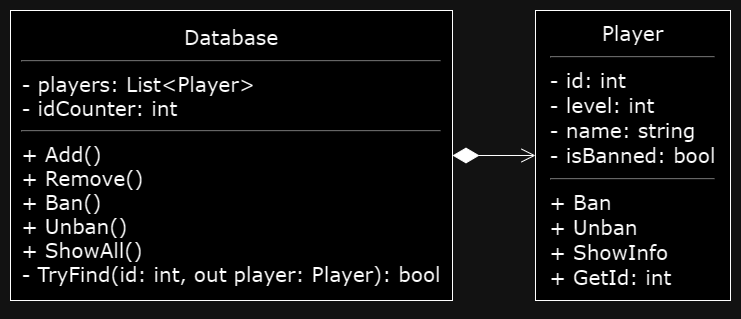

The diagram above was exported from draw.io. Its source (the exported page's mxGraphModel, read from the mxfile embedded in the PNG):
<mxGraphModel dx="1525" dy="793" grid="1" gridSize="10" guides="1" tooltips="1" connect="1" arrows="1" fold="1" page="1" pageScale="1" pageWidth="1169" pageHeight="827" math="0" shadow="0">
  <root>
    <mxCell id="0" />
    <mxCell id="1" parent="0" />
    <mxCell id="BvsRi00MSLJCYbzShoM3-1" value="&lt;font face=&quot;Verdana&quot; style=&quot;font-size: 20px;&quot;&gt;Player&lt;br style=&quot;font-size: 20px;&quot;&gt;&lt;/font&gt;&lt;hr style=&quot;font-size: 20px;&quot;&gt;&lt;div style=&quot;text-align: left; font-size: 20px;&quot;&gt;&lt;font face=&quot;Verdana&quot; style=&quot;font-size: 20px;&quot;&gt;- id: int&lt;/font&gt;&lt;/div&gt;&lt;div style=&quot;text-align: left; font-size: 20px;&quot;&gt;&lt;font face=&quot;Verdana&quot; style=&quot;font-size: 20px;&quot;&gt;- level: int&lt;/font&gt;&lt;/div&gt;&lt;div style=&quot;text-align: left; font-size: 20px;&quot;&gt;&lt;font face=&quot;Verdana&quot; style=&quot;font-size: 20px;&quot;&gt;- name: string&lt;/font&gt;&lt;/div&gt;&lt;div style=&quot;text-align: left; font-size: 20px;&quot;&gt;&lt;font face=&quot;Verdana&quot; style=&quot;font-size: 20px;&quot;&gt;- isBanned: bool&lt;/font&gt;&lt;/div&gt;&lt;div style=&quot;text-align: left; font-size: 20px;&quot;&gt;&lt;hr style=&quot;font-size: 20px;&quot;&gt;&lt;/div&gt;&lt;div style=&quot;text-align: left; font-size: 20px;&quot;&gt;&lt;font face=&quot;Verdana&quot; style=&quot;font-size: 20px;&quot;&gt;&lt;span style=&quot;background-color: initial; font-size: 20px;&quot;&gt;+ Ban&lt;/span&gt;&lt;br style=&quot;font-size: 20px;&quot;&gt;&lt;/font&gt;&lt;/div&gt;&lt;div style=&quot;text-align: left; font-size: 20px;&quot;&gt;&lt;font face=&quot;Verdana&quot; style=&quot;font-size: 20px;&quot;&gt;+ Unban&lt;/font&gt;&lt;/div&gt;&lt;div style=&quot;text-align: left; font-size: 20px;&quot;&gt;&lt;font face=&quot;Verdana&quot; style=&quot;font-size: 20px;&quot;&gt;+ ShowInfo&lt;/font&gt;&lt;/div&gt;&lt;div style=&quot;text-align: left; font-size: 20px;&quot;&gt;&lt;font face=&quot;Verdana&quot; style=&quot;font-size: 20px;&quot;&gt;+ GetId: int&lt;/font&gt;&lt;/div&gt;" style="rounded=0;whiteSpace=wrap;html=1;align=center;verticalAlign=middle;spacing=0;shadow=0;fontSize=20;" parent="1" vertex="1">
      <mxGeometry x="585" y="130" width="195" height="290" as="geometry" />
    </mxCell>
    <mxCell id="ZMWLHTGk8VHgxppxQVbv-1" style="edgeStyle=orthogonalEdgeStyle;orthogonalLoop=1;jettySize=auto;html=1;exitX=1;exitY=0.5;exitDx=0;exitDy=0;entryX=0;entryY=0.5;entryDx=0;entryDy=0;endArrow=open;endFill=0;sourcePerimeterSpacing=0;strokeWidth=1;startArrow=diamondThin;startFill=1;jumpSize=6;rounded=0;strokeColor=default;endSize=12;startSize=24;shadow=0;fontSize=20;" parent="1" source="qxw1vTytd-DOzJbU_Vhw-1" target="BvsRi00MSLJCYbzShoM3-1" edge="1">
      <mxGeometry relative="1" as="geometry" />
    </mxCell>
    <mxCell id="qxw1vTytd-DOzJbU_Vhw-1" value="&lt;span style=&quot;font-family: Verdana; background-color: initial; font-size: 20px;&quot;&gt;Database&lt;/span&gt;&lt;br style=&quot;font-size: 20px;&quot;&gt;&lt;hr style=&quot;background-color: initial; font-size: 20px;&quot;&gt;&lt;span style=&quot;font-family: Verdana; background-color: initial; font-size: 20px;&quot;&gt;&lt;div style=&quot;text-align: left; font-size: 20px;&quot;&gt;&lt;span style=&quot;background-color: initial; font-size: 20px;&quot;&gt;- players: List&amp;lt;Player&amp;gt;&lt;/span&gt;&lt;/div&gt;&lt;div style=&quot;text-align: left; font-size: 20px;&quot;&gt;&lt;span style=&quot;background-color: initial; font-size: 20px;&quot;&gt;- idCounter: int&lt;/span&gt;&lt;/div&gt;&lt;/span&gt;&lt;hr style=&quot;text-align: left; background-color: initial; font-size: 20px;&quot;&gt;&lt;span style=&quot;background-color: initial; font-family: Verdana; font-size: 20px;&quot;&gt;&lt;div style=&quot;text-align: left; font-size: 20px;&quot;&gt;&lt;span style=&quot;background-color: initial; font-size: 20px;&quot;&gt;+ Add()&lt;/span&gt;&lt;/div&gt;&lt;/span&gt;&lt;span style=&quot;font-family: Verdana; background-color: initial; font-size: 20px;&quot;&gt;&lt;div style=&quot;text-align: left; font-size: 20px;&quot;&gt;&lt;span style=&quot;background-color: initial; font-size: 20px;&quot;&gt;+ Remove()&lt;/span&gt;&lt;/div&gt;&lt;/span&gt;&lt;span style=&quot;font-family: Verdana; background-color: initial; font-size: 20px;&quot;&gt;&lt;div style=&quot;text-align: left; font-size: 20px;&quot;&gt;&lt;span style=&quot;background-color: initial; font-size: 20px;&quot;&gt;+ Ban()&lt;/span&gt;&lt;/div&gt;&lt;/span&gt;&lt;span style=&quot;font-family: Verdana; background-color: initial; font-size: 20px;&quot;&gt;&lt;div style=&quot;text-align: left; font-size: 20px;&quot;&gt;&lt;span style=&quot;background-color: initial; font-size: 20px;&quot;&gt;+ Unban()&lt;/span&gt;&lt;/div&gt;&lt;div style=&quot;text-align: left; font-size: 20px;&quot;&gt;&lt;span style=&quot;background-color: initial; font-size: 20px;&quot;&gt;+ ShowAll()&lt;/span&gt;&lt;/div&gt;&lt;/span&gt;&lt;div style=&quot;text-align: left; font-size: 20px;&quot;&gt;&lt;font face=&quot;Verdana&quot; style=&quot;font-size: 20px;&quot;&gt;- TryFind(id: int, out player: Player): bool&lt;br style=&quot;font-size: 20px;&quot;&gt;&lt;/font&gt;&lt;/div&gt;" style="rounded=0;whiteSpace=wrap;html=1;align=center;verticalAlign=middle;spacing=0;shadow=0;fontSize=20;" parent="1" vertex="1">
      <mxGeometry x="60" y="130" width="442" height="290" as="geometry" />
    </mxCell>
    <mxCell id="ZMWLHTGk8VHgxppxQVbv-2" style="edgeStyle=orthogonalEdgeStyle;rounded=0;orthogonalLoop=1;jettySize=auto;html=1;exitX=0.5;exitY=1;exitDx=0;exitDy=0;shadow=0;fontSize=20;" parent="1" source="BvsRi00MSLJCYbzShoM3-1" target="BvsRi00MSLJCYbzShoM3-1" edge="1">
      <mxGeometry relative="1" as="geometry" />
    </mxCell>
  </root>
</mxGraphModel>